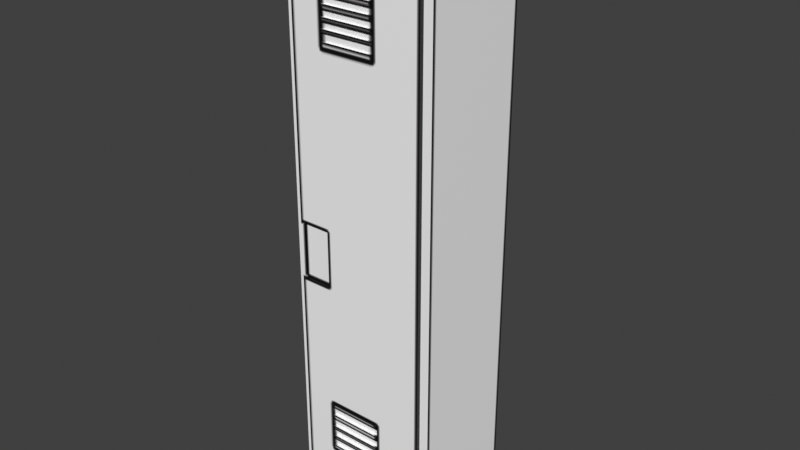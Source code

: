 # Source: locker.blend  (saved by Blender 3.6.13; exported with 4.5.12 LTS)
import bpy
from mathutils import Matrix  # noqa: F401  (used for matrix-valued properties, if any)

bpy.ops.wm.read_factory_settings(use_empty=True)
scene = bpy.context.scene
scene.name = 'Scene'

# ---- collections
col_collection = bpy.data.collections.new('Collection'); scene.collection.children.link(col_collection)

# ---- images (referenced by path relative to the original .blend; pixels are not part of the script)
import os
ASSET_DIR = os.environ.get("B2B_ASSET_DIR", "")  # directory of the original .blend (textures are referenced by path, not embedded)
HERE = os.path.dirname(os.path.abspath(__file__))  # packed textures are extracted next to this script under _unpacked/

def load_image(name, relpath, width, height, colorspace="sRGB"):
    """Load a texture the original file referenced (path relative to the .blend, or extracted next to this script)."""
    p = next((c for c in (os.path.join(HERE, relpath), os.path.join(ASSET_DIR, relpath)) if relpath and os.path.exists(c)), "")
    if p:
        img = bpy.data.images.load(p, check_existing=True)
        img.name = name
    else:  # same state as the original file: an image datablock whose file is absent (Cycles renders it pink)
        img = bpy.data.images.new(name, width, height)
        img.source = "FILE"
        img.filepath = "//" + (relpath or name)
    img.colorspace_settings.name = colorspace
    return img
img_lockeruv_colour_png = load_image('lockeruv_colour.png', '_unpacked/lockeruv_colour.6d33ae6f.png', 512, 512, 'sRGB')

# ---- materials (node trees are filled in below, after node groups)
mat_material_001 = bpy.data.materials.new('Material.001')
mat_material_001.use_transparent_shadow = False

# ---- material node trees
mat_material_001.use_nodes = True; mat_material_001.node_tree.nodes.clear()
_N = mat_material_001.node_tree.nodes; _L = mat_material_001.node_tree.links
n0 = _N.new('ShaderNodeBsdfPrincipled'); n0.name = 'Principled BSDF'; n0.location = (10, 300)
n0.inputs[27].default_value = (0.0, 0.0, 0.0, 1.0)
n1 = _N.new('ShaderNodeOutputMaterial'); n1.name = 'Material Output'; n1.location = (300, 300)
n2 = _N.new('ShaderNodeTexImage'); n2.name = 'Image Texture'; n2.location = (-371, 315)
n2.image = img_lockeruv_colour_png
_L.new(n0.outputs[0], n1.inputs[0])
_L.new(n2.outputs[0], n0.inputs[0])
n1.is_active_output = True

# ---- world
world_world = bpy.data.worlds.new('World'); scene.world = world_world
world_world.use_nodes = True; world_world.node_tree.nodes.clear()
_N = world_world.node_tree.nodes; _L = world_world.node_tree.links
n0 = _N.new('ShaderNodeOutputWorld'); n0.name = 'World Output'; n0.location = (300, 300)
n1 = _N.new('ShaderNodeBackground'); n1.name = 'Background'; n1.location = (10, 300)
n1.inputs[0].default_value = (0.05088, 0.05088, 0.05088, 1.0)
_L.new(n1.outputs[0], n0.inputs[0])
n0.is_active_output = True
world_world.color = (0.05088, 0.05088, 0.05088)
world_world.use_sun_shadow = False
world_world.sun_shadow_jitter_overblur = 0.0

# ---- meshes
me_plane = bpy.data.meshes.new('Plane')
me_plane.from_pydata([(-0.7076, -1.661, 2.889e-08), (0.7076, -1.661, 2.889e-08), (-0.7076, 3.605, -1.139e-07), (0.7076, 3.605, -1.139e-07), (-0.7076, 3.605, -1.028), (-0.7076, -1.661, -1.028), (0.7076, -1.661, -1.028), (0.7076, 3.605, -1.028), (0.7076, -1.661, -0.0698), (-0.7076, -1.661, -0.0698), (-0.7076, -1.661, -0.9845), (0.7076, -1.661, -0.9845), (0.7076, -1.858, -0.9845), (0.7076, -1.858, -0.0698), (-0.7076, -1.858, -0.0698), (-0.7076, -1.858, -0.9845), (0.6239, 3.56, -1.127e-07), (-0.6391, 3.56, -1.127e-07), (0.6239, -1.573, 2.652e-08), (-0.6391, -1.573, 2.652e-08), (-0.3376, -1.661, 2.889e-08), (-0.3376, 0.9074, 0.03798), (-0.3376, -1.573, 2.652e-08), (0.1781, -1.661, 2.889e-08), (-0.6391, 0.9074, 0.03798), (0.1781, -1.573, 2.652e-08), (0.1781, 2.473, 0.03798), (0.1781, 3.309, 0.03798), (0.6239, 3.56, 0.03798), (-0.6391, 3.56, 0.03798), (0.1781, 3.56, 0.03798), (0.6239, -1.573, 0.03798), (-0.6391, -1.573, 0.03798), (0.1781, -1.573, 0.03798), (-0.3376, 2.473, 0.03798), (-0.3376, 3.309, 0.03798), (-0.3376, 3.56, 0.03798), (-0.3376, -1.573, 0.03798), (-0.3376, -1.32, 0.03798), (0.1781, -1.32, 0.03798), (-0.3376, -0.8135, 0.03798), (0.1781, -0.8135, 0.03798), (-0.6391, 0.3765, 0.03798), (-0.3376, 0.3765, 0.03798), (-0.3376, 3.239, 0.03798), (0.1781, 3.239, 0.03798), (-0.3376, 3.173, 0.03798), (0.1781, 3.173, 0.03798), (-0.3376, 3.102, 0.03798), (0.1781, 3.102, 0.03798), (-0.3376, 3.045, 0.03798), (0.1781, 3.045, 0.03798), (-0.3376, 2.984, 0.03798), (0.1781, 2.984, 0.03798), (-0.3376, 2.935, 0.03798), (0.1781, 2.935, 0.03798), (-0.3376, 2.88, 0.03798), (0.1781, 2.88, 0.03798), (-0.3376, 2.831, 0.03798), (0.1781, 2.831, 0.03798), (-0.3376, 2.778, 0.03798), (0.1781, 2.778, 0.03798), (-0.3376, 2.73, 0.03798), (0.1781, 2.73, 0.03798), (-0.3376, 2.683, 0.03798), (0.1781, 2.683, 0.03798), (-0.3376, 2.636, 0.03798), (0.1781, 2.636, 0.03798), (-0.3376, 2.597, 0.03798), (0.1781, 2.597, 0.03798), (-0.3376, 2.535, 0.03798), (0.1781, 2.535, 0.03798), (-0.3376, 2.535, 0.04866), (-0.3376, 2.473, 0.03976), (0.1781, 2.473, 0.03976), (-0.3376, 3.309, 0.04866), (0.1781, 3.309, 0.04866), (0.1781, 2.535, 0.04866), (-0.3376, 3.239, 0.03976), (0.1781, 3.239, 0.03976), (-0.3376, 3.173, 0.04866), (0.1781, 3.173, 0.04866), (-0.3376, 3.102, 0.03976), (0.1781, 3.102, 0.03976), (-0.3376, 3.045, 0.04866), (0.1781, 3.045, 0.04866), (-0.3376, 2.984, 0.03976), (0.1781, 2.984, 0.03976), (-0.3376, 2.935, 0.04866), (0.1781, 2.935, 0.04866), (-0.3376, 2.88, 0.03976), (0.1781, 2.88, 0.03976), (-0.3376, 2.831, 0.04866), (0.1781, 2.831, 0.04866), (-0.3376, 2.778, 0.03976), (0.1781, 2.778, 0.03976), (-0.3376, 2.73, 0.04866), (0.1781, 2.73, 0.04866), (-0.3376, 2.683, 0.03976), (0.1781, 2.683, 0.03976), (-0.3376, 2.636, 0.04866), (0.1781, 2.636, 0.04866), (-0.3376, 2.597, 0.03976), (0.1781, 2.597, 0.03976), (-0.3376, 3.239, 0.03162), (0.1781, 3.239, 0.03162), (-0.3376, 3.173, 0.03162), (0.1781, 3.173, 0.03162), (-0.3376, 3.102, 0.03162), (0.1781, 3.102, 0.03162), (-0.3376, 3.045, 0.03162), (0.1781, 3.045, 0.03162), (-0.3376, 2.984, 0.03162), (0.1781, 2.984, 0.03162), (-0.3376, 2.935, 0.03162), (0.1781, 2.935, 0.03162), (-0.3376, 2.88, 0.03162), (0.1781, 2.88, 0.03162), (-0.3376, 2.831, 0.03162), (0.1781, 2.831, 0.03162), (-0.3376, 2.778, 0.03162), (0.1781, 2.778, 0.03162), (-0.3376, 2.73, 0.03162), (0.1781, 2.73, 0.03162), (-0.3376, 2.683, 0.03162), (0.1781, 2.683, 0.03162), (-0.3376, 2.636, 0.03162), (0.1781, 2.636, 0.03162), (-0.3376, 2.597, 0.03162), (0.1781, 2.597, 0.03162), (-0.3376, 2.535, 0.03162), (0.1781, 2.535, 0.03162), (-0.6182, 0.9074, 0.03798), (-0.6182, 0.3765, 0.03798), (-0.6182, 0.9074, 0.00898), (-0.3376, 0.9074, 0.00898), (-0.3376, 0.3765, 0.00898), (-0.6182, 0.3765, 0.00898), (-0.3376, -0.8686, 0.03798), (0.1781, -0.8686, 0.03798), (-0.3376, -0.931, 0.03798), (0.1781, -0.931, 0.03798), (-0.3376, -0.9934, 0.03798), (0.1781, -0.9934, 0.03798), (-0.3376, -1.054, 0.03798), (0.1781, -1.054, 0.03798), (-0.3376, -1.104, 0.03798), (0.1781, -1.104, 0.03798), (-0.3376, -1.159, 0.03798), (0.1781, -1.159, 0.03798), (-0.3376, -1.212, 0.03798), (0.1781, -1.212, 0.03798), (-0.3376, -1.266, 0.03798), (0.1781, -1.266, 0.03798), (-0.3376, -1.266, 0.04608), (-0.3376, -1.32, 0.03866), (0.1781, -1.266, 0.04608), (0.1781, -1.32, 0.03866), (-0.3376, -0.8135, 0.04608), (0.1781, -0.8135, 0.04608), (-0.3376, -0.8686, 0.03866), (0.1781, -0.8686, 0.03866), (-0.3376, -0.931, 0.04608), (0.1781, -0.931, 0.04608), (-0.3376, -0.9934, 0.03866), (0.1781, -0.9934, 0.03866), (-0.3376, -1.054, 0.04608), (0.1781, -1.054, 0.04608), (-0.3376, -1.104, 0.03866), (0.1781, -1.104, 0.03866), (-0.3376, -1.159, 0.04608), (0.1781, -1.159, 0.04608), (-0.3376, -1.212, 0.03866), (0.1781, -1.212, 0.03866), (-0.3376, -0.8686, 0.02208), (0.1781, -0.8686, 0.02208), (-0.3376, -0.931, 0.02208), (0.1781, -0.931, 0.02208), (-0.3376, -0.9934, 0.02208), (0.1781, -0.9934, 0.02208), (-0.3376, -1.054, 0.02208), (0.1781, -1.054, 0.02208), (-0.3376, -1.104, 0.02208), (0.1781, -1.104, 0.02208), (-0.3376, -1.159, 0.02208), (0.1781, -1.159, 0.02208), (-0.3376, -1.212, 0.02208), (0.1781, -1.212, 0.02208), (-0.3376, -1.266, 0.02208), (0.1781, -1.266, 0.02208)], [], [(11, 12, 15, 10), (3, 1, 8, 11, 6, 7), (13, 14, 15, 12), (8, 9, 14, 13), (23, 1, 3, 2, 0, 20, 22, 19, 17, 16, 18, 25), (8, 13, 12, 11), (17, 29, 36, 30, 28, 16), (2, 4, 5, 10, 9, 0), (11, 10, 5, 6), (10, 15, 14, 9), (5, 4, 7, 6), (22, 25, 18, 31, 33, 37, 32, 19), (17, 19, 32, 42, 24, 29), (20, 23, 25, 22), (0, 9, 8, 1, 23, 20), (35, 27, 30, 36), (57, 91, 90, 56), (37, 33, 39, 38), (153, 156, 157, 39), (133, 137, 134, 132), (42, 32, 37, 38, 152, 150, 148, 146, 144, 142, 140, 138, 40, 41, 139, 141, 143, 145, 147, 149, 151, 153, 39, 33, 31, 28, 30, 27, 45, 47, 49, 51, 53, 55, 57, 59, 61, 63, 65, 67, 69, 71, 26, 34, 70, 68, 66, 64, 62, 60, 58, 56, 54, 52, 50, 48, 46, 44, 35, 36, 29, 24, 132, 21, 43, 133), (2, 3, 7, 4), (67, 127, 126, 66), (66, 100, 101, 67), (58, 118, 116, 56), (55, 89, 91, 57), (47, 107, 106, 46), (46, 80, 81, 47), (52, 112, 113, 53), (56, 90, 88, 54), (53, 113, 115, 55), (53, 87, 86, 52), (63, 123, 122, 62), (62, 96, 97, 63), (68, 128, 129, 69), (69, 103, 102, 68), (78, 79, 76, 75), (82, 83, 81, 80), (86, 87, 85, 84), (90, 91, 89, 88), (94, 95, 93, 92), (98, 99, 97, 96), (102, 103, 101, 100), (73, 74, 77, 72), (60, 94, 92, 58), (50, 84, 85, 51), (59, 93, 95, 61), (44, 78, 75, 35), (34, 73, 72, 70), (70, 72, 77, 71), (27, 76, 79, 45), (61, 95, 94, 60), (64, 98, 96, 62), (54, 88, 89, 55), (45, 79, 78, 44), (48, 82, 80, 46), (63, 97, 99, 65), (26, 74, 73, 34), (47, 81, 83, 49), (35, 75, 76, 27), (65, 99, 98, 64), (68, 102, 100, 66), (58, 92, 93, 59), (49, 83, 82, 48), (52, 86, 84, 50), (67, 101, 103, 69), (51, 85, 87, 53), (71, 77, 74, 26), (106, 107, 105, 104), (110, 111, 109, 108), (114, 115, 113, 112), (118, 119, 117, 116), (122, 123, 121, 120), (126, 127, 125, 124), (130, 131, 129, 128), (57, 117, 119, 59), (56, 116, 117, 57), (51, 111, 110, 50), (62, 122, 120, 60), (46, 106, 104, 44), (71, 131, 130, 70), (61, 121, 123, 63), (60, 120, 121, 61), (55, 115, 114, 54), (45, 105, 107, 47), (44, 104, 105, 45), (66, 126, 124, 64), (50, 110, 108, 48), (65, 125, 127, 67), (64, 124, 125, 65), (59, 119, 118, 58), (49, 109, 111, 51), (48, 108, 109, 49), (70, 130, 128, 68), (54, 114, 112, 52), (69, 129, 131, 71), (42, 133, 132, 24), (137, 136, 135, 134), (21, 135, 136, 43), (132, 134, 135, 21), (43, 136, 137, 133), (143, 179, 181, 145), (152, 154, 156, 153), (153, 189, 188, 152), (139, 161, 160, 138), (138, 174, 175, 139), (149, 171, 173, 151), (144, 180, 178, 142), (16, 28, 31, 18), (38, 155, 154, 152), (160, 161, 159, 158), (164, 165, 163, 162), (168, 169, 167, 166), (172, 173, 171, 170), (155, 157, 156, 154), (40, 158, 159, 41), (147, 169, 168, 146), (138, 160, 158, 40), (39, 157, 155, 38), (146, 168, 166, 144), (140, 162, 163, 141), (41, 159, 161, 139), (145, 167, 169, 147), (148, 170, 171, 149), (143, 165, 164, 142), (142, 164, 162, 140), (151, 173, 172, 150), (141, 163, 165, 143), (150, 172, 170, 148), (144, 166, 167, 145), (176, 177, 175, 174), (180, 181, 179, 178), (184, 185, 183, 182), (188, 189, 187, 186), (152, 188, 186, 150), (146, 182, 183, 147), (151, 187, 189, 153), (141, 177, 176, 140), (140, 176, 174, 138), (139, 175, 177, 141), (149, 185, 184, 148), (148, 184, 182, 146), (142, 178, 179, 143), (147, 183, 185, 149), (150, 186, 187, 151), (145, 181, 180, 144)])
_uv = me_plane.uv_layers.new(name='UVMap')
_uv.uv.foreach_set('vector', [0.3979, 0.7785, 0.3685, 0.7785, 0.3685, 0.9901, 0.3979, 0.9901, 0.6406, 0.7526, 0.6406, 0.03519, 0.6311, 0.03519, 0.5065, 0.03519, 0.5005, 0.03519, 0.5005, 0.7526, 0.2413, 0.8023, 0.2413, 0.9783, 0.3551, 0.9783, 0.3551, 0.8023, 0.9535, 0.7881, 0.9535, 0.9629, 0.9779, 0.9629, 0.9779, 0.7881, 0.08777, 0.8116, 0.01366, 0.8099, 0.01233, 0.04236, 0.2168, 0.04347, 0.2169, 0.8105, 0.1683, 0.8131, 0.1707, 0.8265, 0.2175, 0.8102, 0.2163, 0.04364, 0.01273, 0.04262, 0.01341, 0.8097, 0.08602, 0.8257, 0.5583, 0.7851, 0.5583, 0.7621, 0.4515, 0.7621, 0.4515, 0.7851, 0.2256, 0.008099, 0.2287, 0.004776, 0.173, 0.0006867, 0.08172, 0.0003298, 0.0003297, 0.003668, 0.003438, 0.006992, 0.6548, 0.7532, 0.7951, 0.7532, 0.7951, 0.03464, 0.7891, 0.03464, 0.6643, 0.03464, 0.6548, 0.03464, 0.9919, 0.0003297, 0.9919, 0.2118, 0.9984, 0.2118, 0.9984, 0.0003297, 0.4375, 0.7643, 0.4081, 0.7643, 0.4081, 0.901, 0.4375, 0.901, 0.4853, 0.7587, 0.4853, 0.02916, 0.2892, 0.02916, 0.2892, 0.7587, 0.1758, 0.8622, 0.08339, 0.8613, 0.004186, 0.8439, 0.0003297, 0.8473, 0.08247, 0.8682, 0.1771, 0.8689, 0.2311, 0.8476, 0.2268, 0.8444, 0.2256, 0.008099, 0.2268, 0.8444, 0.2311, 0.8476, 0.2327, 0.5259, 0.2325, 0.4404, 0.2287, 0.004776, 0.1732, 0.8475, 0.0853, 0.8459, 0.08339, 0.8613, 0.1758, 0.8622, 0.9869, 0.9798, 0.9973, 0.9798, 0.9973, 0.7683, 0.9869, 0.7683, 0.9869, 0.8474, 0.9869, 0.9245, 0.9429, 0.7073, 0.8709, 0.7073, 0.8709, 0.7423, 0.9429, 0.7423, 0.4474, 0.9115, 0.4476, 0.9117, 0.4973, 0.9137, 0.4975, 0.9135, 0.9429, 0.02568, 0.8709, 0.02568, 0.8709, 0.06104, 0.9429, 0.06104, 0.5588, 0.8769, 0.5574, 0.8781, 0.5583, 0.8848, 0.5584, 0.8848, 0.236, 0.525, 0.238, 0.5224, 0.2379, 0.4439, 0.2358, 0.4413, 0.985, 0.2979, 0.985, 0.02568, 0.9429, 0.02568, 0.9429, 0.06104, 0.9429, 0.06859, 0.9429, 0.07613, 0.9429, 0.08355, 0.9429, 0.09123, 0.9429, 0.09819, 0.9429, 0.1066, 0.9429, 0.1154, 0.9429, 0.1241, 0.9429, 0.1318, 0.8709, 0.1318, 0.8709, 0.1241, 0.8709, 0.1154, 0.8709, 0.1066, 0.8709, 0.09819, 0.8709, 0.09123, 0.8709, 0.08355, 0.8709, 0.07613, 0.8709, 0.06859, 0.8709, 0.06104, 0.8709, 0.02568, 0.8087, 0.02568, 0.8087, 0.7423, 0.8709, 0.7423, 0.8709, 0.7073, 0.8709, 0.6974, 0.8709, 0.6882, 0.8709, 0.6784, 0.8709, 0.6704, 0.8709, 0.6618, 0.8709, 0.6551, 0.8709, 0.6474, 0.8709, 0.6406, 0.8709, 0.6332, 0.8709, 0.6264, 0.8709, 0.6199, 0.8709, 0.6133, 0.8709, 0.6078, 0.8709, 0.5992, 0.8709, 0.5906, 0.9429, 0.5906, 0.9429, 0.5992, 0.9429, 0.6078, 0.9429, 0.6133, 0.9429, 0.6199, 0.9429, 0.6264, 0.9429, 0.6332, 0.9429, 0.6406, 0.9429, 0.6474, 0.9429, 0.6551, 0.9429, 0.6618, 0.9429, 0.6704, 0.9429, 0.6784, 0.9429, 0.6882, 0.9429, 0.6974, 0.9429, 0.7073, 0.9429, 0.7423, 0.985, 0.7423, 0.985, 0.372, 0.9821, 0.372, 0.9429, 0.372, 0.9429, 0.2979, 0.9821, 0.2979, 0.8167, 0.7878, 0.8167, 0.9602, 0.9419, 0.9602, 0.9419, 0.7878, 0.4494, 0.8772, 0.4503, 0.8779, 0.4957, 0.8796, 0.4964, 0.8789, 0.4964, 0.8789, 0.495, 0.8779, 0.4512, 0.876, 0.4494, 0.8772, 0.4977, 0.9065, 0.4969, 0.9072, 0.4966, 0.9128, 0.4975, 0.9135, 0.4462, 0.9198, 0.4481, 0.9184, 0.4476, 0.9117, 0.4474, 0.9115, 0.4439, 0.9552, 0.4449, 0.956, 0.4983, 0.9569, 0.4992, 0.956, 0.4992, 0.956, 0.4975, 0.9548, 0.4458, 0.9537, 0.4439, 0.9552, 0.4979, 0.9284, 0.4969, 0.9277, 0.447, 0.9263, 0.4461, 0.9271, 0.4975, 0.9135, 0.4973, 0.9137, 0.4964, 0.92, 0.498, 0.9211, 0.4461, 0.9271, 0.447, 0.9263, 0.4472, 0.9205, 0.4462, 0.9198, 0.4461, 0.9271, 0.4463, 0.9273, 0.4977, 0.9286, 0.4979, 0.9284, 0.4485, 0.8901, 0.4494, 0.8908, 0.4963, 0.8928, 0.4971, 0.892, 0.4971, 0.892, 0.4954, 0.8909, 0.4502, 0.8889, 0.4485, 0.8901, 0.496, 0.8736, 0.4952, 0.8729, 0.4512, 0.8705, 0.4504, 0.8712, 0.4504, 0.8712, 0.4506, 0.8714, 0.4958, 0.8738, 0.496, 0.8736, 0.674, 0.8457, 0.674, 0.7686, 0.6634, 0.7686, 0.6634, 0.8457, 0.6515, 0.8464, 0.6515, 0.7693, 0.6409, 0.7693, 0.6409, 0.8464, 0.7631, 0.8652, 0.7631, 0.7882, 0.7538, 0.7882, 0.7538, 0.8652, 0.7128, 0.8504, 0.7128, 0.7733, 0.7044, 0.7733, 0.7044, 0.8504, 0.7135, 0.9421, 0.7135, 0.865, 0.7054, 0.865, 0.7054, 0.9421, 0.7374, 0.945, 0.7374, 0.8679, 0.7303, 0.8679, 0.7303, 0.945, 0.7987, 0.943, 0.7987, 0.8659, 0.7927, 0.8659, 0.7927, 0.943, 0.6945, 0.845, 0.6945, 0.7679, 0.6852, 0.7679, 0.6852, 0.845, 0.497, 0.8989, 0.4967, 0.8991, 0.496, 0.9053, 0.4977, 0.9065, 0.4989, 0.9375, 0.4971, 0.9363, 0.4471, 0.9345, 0.4453, 0.9359, 0.4475, 0.9044, 0.4492, 0.9031, 0.4486, 0.8972, 0.4484, 0.897, 0.4991, 0.966, 0.4988, 0.9662, 0.4979, 0.975, 0.4997, 0.9763, 0.4962, 0.8585, 0.496, 0.8586, 0.495, 0.8648, 0.4963, 0.8658, 0.4963, 0.8658, 0.495, 0.8648, 0.4525, 0.8623, 0.4508, 0.8635, 0.4426, 0.9763, 0.4446, 0.9747, 0.444, 0.9654, 0.4438, 0.9652, 0.4484, 0.897, 0.4486, 0.8972, 0.4967, 0.8991, 0.497, 0.8989, 0.4964, 0.8854, 0.4961, 0.8856, 0.4954, 0.8909, 0.4971, 0.892, 0.498, 0.9211, 0.4964, 0.92, 0.4481, 0.9184, 0.4462, 0.9198, 0.4438, 0.9652, 0.444, 0.9654, 0.4988, 0.9662, 0.4991, 0.966, 0.4987, 0.9461, 0.4985, 0.9463, 0.4975, 0.9548, 0.4992, 0.956, 0.4485, 0.8901, 0.4502, 0.8889, 0.4495, 0.8839, 0.4493, 0.8837, 0.4521, 0.8555, 0.4523, 0.8557, 0.496, 0.8586, 0.4962, 0.8585, 0.4439, 0.9552, 0.4458, 0.9537, 0.4454, 0.9447, 0.4452, 0.9445, 0.4997, 0.9763, 0.4979, 0.975, 0.4446, 0.9747, 0.4426, 0.9763, 0.4493, 0.8837, 0.4495, 0.8839, 0.4961, 0.8856, 0.4964, 0.8854, 0.496, 0.8736, 0.4958, 0.8738, 0.495, 0.8779, 0.4964, 0.8789, 0.4977, 0.9065, 0.496, 0.9053, 0.4492, 0.9031, 0.4475, 0.9044, 0.4452, 0.9445, 0.4454, 0.9447, 0.4985, 0.9463, 0.4987, 0.9461, 0.4979, 0.9284, 0.4977, 0.9286, 0.4971, 0.9363, 0.4989, 0.9375, 0.4494, 0.8772, 0.4512, 0.876, 0.4506, 0.8714, 0.4504, 0.8712, 0.4453, 0.9359, 0.4471, 0.9345, 0.4463, 0.9273, 0.4461, 0.9271, 0.4508, 0.8635, 0.4525, 0.8623, 0.4523, 0.8557, 0.4521, 0.8555, 0.4983, 0.9569, 0.4449, 0.956, 0.4447, 0.9643, 0.498, 0.9652, 0.498, 0.9383, 0.4464, 0.9367, 0.4461, 0.9437, 0.4977, 0.9453, 0.4971, 0.9219, 0.4472, 0.9205, 0.447, 0.9263, 0.4969, 0.9277, 0.4969, 0.9072, 0.4485, 0.9051, 0.4482, 0.9107, 0.4966, 0.9128, 0.4963, 0.8928, 0.4494, 0.8908, 0.4492, 0.8963, 0.496, 0.8982, 0.4957, 0.8796, 0.4503, 0.8779, 0.4501, 0.883, 0.4954, 0.8847, 0.4956, 0.8665, 0.4516, 0.8641, 0.4512, 0.8705, 0.4952, 0.8729, 0.4474, 0.9115, 0.4482, 0.9107, 0.4485, 0.9051, 0.4475, 0.9044, 0.4975, 0.9135, 0.4966, 0.9128, 0.4482, 0.9107, 0.4474, 0.9115, 0.4453, 0.9359, 0.4464, 0.9367, 0.498, 0.9383, 0.4989, 0.9375, 0.4971, 0.892, 0.4963, 0.8928, 0.496, 0.8982, 0.497, 0.8989, 0.4992, 0.956, 0.4983, 0.9569, 0.498, 0.9652, 0.4991, 0.966, 0.4508, 0.8635, 0.4516, 0.8641, 0.4956, 0.8665, 0.4963, 0.8658, 0.4484, 0.897, 0.4492, 0.8963, 0.4494, 0.8908, 0.4485, 0.8901, 0.497, 0.8989, 0.496, 0.8982, 0.4492, 0.8963, 0.4484, 0.897, 0.4462, 0.9198, 0.4472, 0.9205, 0.4971, 0.9219, 0.498, 0.9211, 0.4438, 0.9652, 0.4447, 0.9643, 0.4449, 0.956, 0.4439, 0.9552, 0.4991, 0.966, 0.498, 0.9652, 0.4447, 0.9643, 0.4438, 0.9652, 0.4964, 0.8789, 0.4957, 0.8796, 0.4954, 0.8847, 0.4964, 0.8854, 0.4989, 0.9375, 0.498, 0.9383, 0.4977, 0.9453, 0.4987, 0.9461, 0.4493, 0.8837, 0.4501, 0.883, 0.4503, 0.8779, 0.4494, 0.8772, 0.4964, 0.8854, 0.4954, 0.8847, 0.4501, 0.883, 0.4493, 0.8837, 0.4475, 0.9044, 0.4485, 0.9051, 0.4969, 0.9072, 0.4977, 0.9065, 0.4452, 0.9445, 0.4461, 0.9437, 0.4464, 0.9367, 0.4453, 0.9359, 0.4987, 0.9461, 0.4977, 0.9453, 0.4461, 0.9437, 0.4452, 0.9445, 0.4963, 0.8658, 0.4956, 0.8665, 0.4952, 0.8729, 0.496, 0.8736, 0.498, 0.9211, 0.4971, 0.9219, 0.4969, 0.9277, 0.4979, 0.9284, 0.4504, 0.8712, 0.4512, 0.8705, 0.4516, 0.8641, 0.4508, 0.8635, 0.2327, 0.5259, 0.236, 0.525, 0.2358, 0.4413, 0.2325, 0.4404, 0.5851, 0.8709, 0.627, 0.8709, 0.627, 0.7915, 0.5851, 0.7915, 0.2807, 0.4422, 0.2786, 0.4443, 0.2787, 0.5218, 0.2808, 0.524, 0.2358, 0.4413, 0.2379, 0.4439, 0.2786, 0.4443, 0.2807, 0.4422, 0.2808, 0.524, 0.2787, 0.5218, 0.238, 0.5224, 0.236, 0.525, 0.5582, 0.8283, 0.5559, 0.8306, 0.5556, 0.8382, 0.5587, 0.84, 0.5036, 0.8771, 0.505, 0.878, 0.5574, 0.8781, 0.5588, 0.8769, 0.5588, 0.8769, 0.5558, 0.8752, 0.5058, 0.8749, 0.5036, 0.8771, 0.5583, 0.8064, 0.5582, 0.8063, 0.4986, 0.806, 0.4985, 0.8061, 0.4985, 0.8061, 0.5016, 0.8081, 0.5559, 0.8087, 0.5583, 0.8064, 0.5587, 0.8586, 0.5573, 0.8598, 0.5582, 0.8665, 0.5583, 0.8666, 0.5005, 0.8399, 0.5028, 0.8377, 0.5031, 0.8301, 0.5001, 0.8282, 0.003438, 0.006992, 0.0003297, 0.003668, 0.0003297, 0.8473, 0.004186, 0.8439, 0.5046, 0.8851, 0.5047, 0.885, 0.505, 0.878, 0.5036, 0.8771, 0.781, 0.8652, 0.781, 0.7882, 0.7727, 0.7882, 0.7727, 0.8652, 0.6919, 0.9319, 0.6919, 0.8549, 0.6825, 0.8549, 0.6825, 0.9319, 0.6506, 0.9309, 0.6506, 0.8538, 0.6431, 0.8538, 0.6431, 0.9309, 0.67, 0.9322, 0.67, 0.8551, 0.662, 0.8551, 0.662, 0.9322, 0.8018, 0.8652, 0.8018, 0.7882, 0.7936, 0.7882, 0.7936, 0.8652, 0.4975, 0.797, 0.4991, 0.7981, 0.5573, 0.7988, 0.5588, 0.7975, 0.5582, 0.8478, 0.5581, 0.8478, 0.5016, 0.8478, 0.5015, 0.8479, 0.4985, 0.8061, 0.4986, 0.806, 0.4991, 0.7981, 0.4975, 0.797, 0.5584, 0.8848, 0.5583, 0.8848, 0.5047, 0.885, 0.5046, 0.8851, 0.5015, 0.8479, 0.5016, 0.8478, 0.502, 0.8409, 0.5005, 0.8399, 0.499, 0.8184, 0.5005, 0.8194, 0.5572, 0.8199, 0.5587, 0.8187, 0.5588, 0.7975, 0.5573, 0.7988, 0.5582, 0.8063, 0.5583, 0.8064, 0.5587, 0.84, 0.5572, 0.8413, 0.5581, 0.8478, 0.5582, 0.8478, 0.502, 0.8586, 0.5035, 0.8595, 0.5573, 0.8598, 0.5587, 0.8586, 0.5582, 0.8283, 0.5581, 0.8283, 0.5001, 0.8281, 0.5001, 0.8282, 0.5001, 0.8282, 0.5001, 0.8281, 0.5005, 0.8194, 0.499, 0.8184, 0.5583, 0.8666, 0.5582, 0.8665, 0.5031, 0.8666, 0.503, 0.8667, 0.5587, 0.8187, 0.5572, 0.8199, 0.5581, 0.8283, 0.5582, 0.8283, 0.503, 0.8667, 0.5031, 0.8666, 0.5035, 0.8595, 0.502, 0.8586, 0.5005, 0.8399, 0.502, 0.8409, 0.5572, 0.8413, 0.5587, 0.84, 0.5013, 0.8161, 0.5556, 0.8167, 0.5559, 0.8087, 0.5016, 0.8081, 0.5028, 0.8377, 0.5556, 0.8382, 0.5559, 0.8306, 0.5031, 0.8301, 0.5043, 0.8564, 0.5557, 0.8568, 0.5559, 0.85, 0.5045, 0.8497, 0.5058, 0.8749, 0.5558, 0.8752, 0.5561, 0.8687, 0.506, 0.8685, 0.5036, 0.8771, 0.5058, 0.8749, 0.506, 0.8685, 0.503, 0.8667, 0.5015, 0.8479, 0.5045, 0.8497, 0.5559, 0.85, 0.5582, 0.8478, 0.5583, 0.8666, 0.5561, 0.8687, 0.5558, 0.8752, 0.5588, 0.8769, 0.5587, 0.8187, 0.5556, 0.8167, 0.5013, 0.8161, 0.499, 0.8184, 0.499, 0.8184, 0.5013, 0.8161, 0.5016, 0.8081, 0.4985, 0.8061, 0.5583, 0.8064, 0.5559, 0.8087, 0.5556, 0.8167, 0.5587, 0.8187, 0.5587, 0.8586, 0.5557, 0.8568, 0.5043, 0.8564, 0.502, 0.8586, 0.502, 0.8586, 0.5043, 0.8564, 0.5045, 0.8497, 0.5015, 0.8479, 0.5001, 0.8282, 0.5031, 0.8301, 0.5559, 0.8306, 0.5582, 0.8283, 0.5582, 0.8478, 0.5559, 0.85, 0.5557, 0.8568, 0.5587, 0.8586, 0.503, 0.8667, 0.506, 0.8685, 0.5561, 0.8687, 0.5583, 0.8666, 0.5587, 0.84, 0.5556, 0.8382, 0.5028, 0.8377, 0.5005, 0.8399])
me_plane.materials.append(mat_material_001)
me_plane.update()

# ---- objects
ob_empty = bpy.data.objects.new('Empty', None)
ob_plane = bpy.data.objects.new('Plane', me_plane)

# ---- transforms, parenting, visibility, modifiers, constraints
ob_empty.location = (0.87, 0.0, 3.201)
ob_empty.rotation_euler = (1.571, 1.241e-07, 0.0)
ob_empty.scale = (4.0, 3.0, 3.0)
ob_empty.empty_display_type = 'IMAGE'
ob_empty.empty_display_size = 5.0
ob_empty.empty_image_depth = 'BACK'
ob_empty.empty_image_side = 'FRONT'
ob_plane.location = (0.0, 0.0, 0.0)
ob_plane.rotation_euler = (1.571, 0.0, 0.0)

# ---- collection membership
col_collection.objects.link(ob_empty)
col_collection.objects.link(ob_plane)

# ---- scene / render settings (as saved in the file)
scene.frame_start = 1; scene.frame_end = 250; scene.frame_set(1)
scene.render.engine = 'BLENDER_EEVEE_NEXT'
scene.cycles.sampling_pattern = 'TABULATED_SOBOL'
scene.view_settings.view_transform = 'Standard'
bpy.context.view_layer.update()

# ---- added for rendering (the .blend has no active camera and no usable light): camera, sun
cam_auto = bpy.data.cameras.new('AutoCamera')
cam_auto.lens = 50.0
cam_auto.sensor_width = 36.0
cam_auto.clip_end = 1000.0
ob_auto_camera = bpy.data.objects.new('AutoCamera', cam_auto)
scene.collection.objects.link(ob_auto_camera)
ob_auto_camera.location = (5.31574, -5.889, 5.12644)
ob_auto_camera.rotation_euler = (1.09748, -7.21219e-08, 0.694738)
scene.camera = ob_auto_camera
light_auto_sun = bpy.data.lights.new('AutoSun', 'SUN')
light_auto_sun.energy = 3.0
light_auto_sun.angle = 0.0523599
ob_auto_sun = bpy.data.objects.new('AutoSun', light_auto_sun)
scene.collection.objects.link(ob_auto_sun)
ob_auto_sun.rotation_euler = (0.872665, 0.174533, 0.523599)
bpy.context.view_layer.update()
